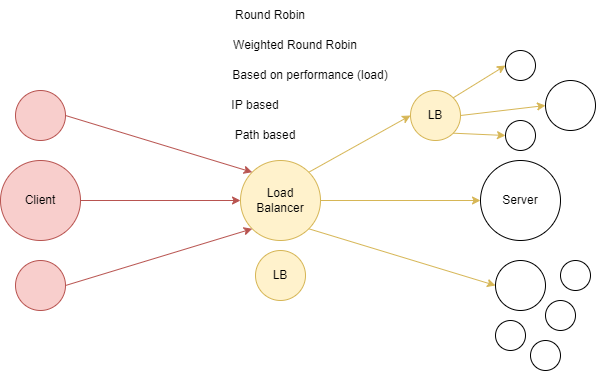

The diagram above was exported from draw.io. Its source (the exported page's mxGraphModel, read from the mxfile embedded in the PNG):
<mxGraphModel dx="865" dy="456" grid="1" gridSize="10" guides="1" tooltips="1" connect="1" arrows="1" fold="1" page="1" pageScale="1" pageWidth="827" pageHeight="1169" math="0" shadow="0">
  <root>
    <mxCell id="0" />
    <mxCell id="1" parent="0" />
    <mxCell id="kLCMKkJGJ6duG5Muih8a-11" style="edgeStyle=orthogonalEdgeStyle;rounded=0;orthogonalLoop=1;jettySize=auto;html=1;entryX=0;entryY=0.5;entryDx=0;entryDy=0;fillColor=#f8cecc;strokeColor=#b85450;" edge="1" parent="1" source="kLCMKkJGJ6duG5Muih8a-1" target="kLCMKkJGJ6duG5Muih8a-3">
      <mxGeometry relative="1" as="geometry" />
    </mxCell>
    <mxCell id="kLCMKkJGJ6duG5Muih8a-1" value="Client" style="ellipse;whiteSpace=wrap;html=1;aspect=fixed;fillColor=#f8cecc;strokeColor=#b85450;" vertex="1" parent="1">
      <mxGeometry x="40" y="200" width="80" height="80" as="geometry" />
    </mxCell>
    <mxCell id="kLCMKkJGJ6duG5Muih8a-2" value="Server" style="ellipse;whiteSpace=wrap;html=1;aspect=fixed;" vertex="1" parent="1">
      <mxGeometry x="520" y="200" width="80" height="80" as="geometry" />
    </mxCell>
    <mxCell id="kLCMKkJGJ6duG5Muih8a-15" style="edgeStyle=orthogonalEdgeStyle;rounded=0;orthogonalLoop=1;jettySize=auto;html=1;entryX=0;entryY=0.5;entryDx=0;entryDy=0;fillColor=#fff2cc;strokeColor=#d6b656;" edge="1" parent="1" source="kLCMKkJGJ6duG5Muih8a-3" target="kLCMKkJGJ6duG5Muih8a-2">
      <mxGeometry relative="1" as="geometry" />
    </mxCell>
    <mxCell id="kLCMKkJGJ6duG5Muih8a-3" value="Load&lt;br&gt;Balancer" style="ellipse;whiteSpace=wrap;html=1;aspect=fixed;fillColor=#fff2cc;strokeColor=#d6b656;" vertex="1" parent="1">
      <mxGeometry x="280" y="200" width="80" height="80" as="geometry" />
    </mxCell>
    <mxCell id="kLCMKkJGJ6duG5Muih8a-4" value="" style="ellipse;whiteSpace=wrap;html=1;aspect=fixed;fillColor=#f8cecc;strokeColor=#b85450;" vertex="1" parent="1">
      <mxGeometry x="55" y="130" width="50" height="50" as="geometry" />
    </mxCell>
    <mxCell id="kLCMKkJGJ6duG5Muih8a-5" value="" style="ellipse;whiteSpace=wrap;html=1;aspect=fixed;fillColor=#f8cecc;strokeColor=#b85450;" vertex="1" parent="1">
      <mxGeometry x="55" y="300" width="50" height="50" as="geometry" />
    </mxCell>
    <mxCell id="kLCMKkJGJ6duG5Muih8a-7" value="" style="ellipse;whiteSpace=wrap;html=1;aspect=fixed;" vertex="1" parent="1">
      <mxGeometry x="535" y="300" width="50" height="50" as="geometry" />
    </mxCell>
    <mxCell id="kLCMKkJGJ6duG5Muih8a-9" value="LB" style="ellipse;whiteSpace=wrap;html=1;aspect=fixed;fillColor=#fff2cc;strokeColor=#d6b656;" vertex="1" parent="1">
      <mxGeometry x="450" y="130" width="50" height="50" as="geometry" />
    </mxCell>
    <mxCell id="kLCMKkJGJ6duG5Muih8a-10" value="" style="endArrow=classic;html=1;rounded=0;exitX=1;exitY=0.5;exitDx=0;exitDy=0;entryX=0;entryY=0;entryDx=0;entryDy=0;fillColor=#f8cecc;strokeColor=#b85450;" edge="1" parent="1" source="kLCMKkJGJ6duG5Muih8a-4" target="kLCMKkJGJ6duG5Muih8a-3">
      <mxGeometry width="50" height="50" relative="1" as="geometry">
        <mxPoint x="370" y="300" as="sourcePoint" />
        <mxPoint x="420" y="250" as="targetPoint" />
      </mxGeometry>
    </mxCell>
    <mxCell id="kLCMKkJGJ6duG5Muih8a-12" value="" style="endArrow=classic;html=1;rounded=0;exitX=1;exitY=0.5;exitDx=0;exitDy=0;entryX=0;entryY=1;entryDx=0;entryDy=0;fillColor=#f8cecc;strokeColor=#b85450;" edge="1" parent="1" source="kLCMKkJGJ6duG5Muih8a-5" target="kLCMKkJGJ6duG5Muih8a-3">
      <mxGeometry width="50" height="50" relative="1" as="geometry">
        <mxPoint x="370" y="300" as="sourcePoint" />
        <mxPoint x="420" y="250" as="targetPoint" />
      </mxGeometry>
    </mxCell>
    <mxCell id="kLCMKkJGJ6duG5Muih8a-14" value="" style="endArrow=classic;html=1;rounded=0;exitX=1;exitY=0;exitDx=0;exitDy=0;entryX=0;entryY=0.5;entryDx=0;entryDy=0;fillColor=#fff2cc;strokeColor=#d6b656;" edge="1" parent="1" source="kLCMKkJGJ6duG5Muih8a-3" target="kLCMKkJGJ6duG5Muih8a-9">
      <mxGeometry width="50" height="50" relative="1" as="geometry">
        <mxPoint x="370" y="300" as="sourcePoint" />
        <mxPoint x="420" y="250" as="targetPoint" />
      </mxGeometry>
    </mxCell>
    <mxCell id="kLCMKkJGJ6duG5Muih8a-16" value="" style="endArrow=classic;html=1;rounded=0;exitX=1;exitY=1;exitDx=0;exitDy=0;entryX=0;entryY=0.5;entryDx=0;entryDy=0;fillColor=#fff2cc;strokeColor=#d6b656;" edge="1" parent="1" source="kLCMKkJGJ6duG5Muih8a-3" target="kLCMKkJGJ6duG5Muih8a-7">
      <mxGeometry width="50" height="50" relative="1" as="geometry">
        <mxPoint x="370" y="300" as="sourcePoint" />
        <mxPoint x="420" y="250" as="targetPoint" />
      </mxGeometry>
    </mxCell>
    <mxCell id="kLCMKkJGJ6duG5Muih8a-18" value="" style="ellipse;whiteSpace=wrap;html=1;aspect=fixed;" vertex="1" parent="1">
      <mxGeometry x="600" y="300" width="30" height="30" as="geometry" />
    </mxCell>
    <mxCell id="kLCMKkJGJ6duG5Muih8a-19" value="" style="ellipse;whiteSpace=wrap;html=1;aspect=fixed;" vertex="1" parent="1">
      <mxGeometry x="585" y="340" width="30" height="30" as="geometry" />
    </mxCell>
    <mxCell id="kLCMKkJGJ6duG5Muih8a-20" value="" style="ellipse;whiteSpace=wrap;html=1;aspect=fixed;" vertex="1" parent="1">
      <mxGeometry x="535" y="360" width="30" height="30" as="geometry" />
    </mxCell>
    <mxCell id="kLCMKkJGJ6duG5Muih8a-21" value="" style="ellipse;whiteSpace=wrap;html=1;aspect=fixed;" vertex="1" parent="1">
      <mxGeometry x="570" y="380" width="30" height="30" as="geometry" />
    </mxCell>
    <mxCell id="kLCMKkJGJ6duG5Muih8a-22" value="Round Robin" style="text;html=1;strokeColor=none;fillColor=none;align=center;verticalAlign=middle;whiteSpace=wrap;rounded=0;" vertex="1" parent="1">
      <mxGeometry x="270" y="40" width="80" height="30" as="geometry" />
    </mxCell>
    <mxCell id="kLCMKkJGJ6duG5Muih8a-23" value="Weighted Round Robin" style="text;html=1;strokeColor=none;fillColor=none;align=center;verticalAlign=middle;whiteSpace=wrap;rounded=0;" vertex="1" parent="1">
      <mxGeometry x="270" y="70" width="130" height="30" as="geometry" />
    </mxCell>
    <mxCell id="kLCMKkJGJ6duG5Muih8a-24" value="Based on performance (load)" style="text;html=1;strokeColor=none;fillColor=none;align=center;verticalAlign=middle;whiteSpace=wrap;rounded=0;" vertex="1" parent="1">
      <mxGeometry x="270" y="100" width="160" height="30" as="geometry" />
    </mxCell>
    <mxCell id="kLCMKkJGJ6duG5Muih8a-25" value="IP based" style="text;html=1;strokeColor=none;fillColor=none;align=center;verticalAlign=middle;whiteSpace=wrap;rounded=0;" vertex="1" parent="1">
      <mxGeometry x="270" y="130" width="50" height="30" as="geometry" />
    </mxCell>
    <mxCell id="kLCMKkJGJ6duG5Muih8a-26" value="Path based" style="text;html=1;strokeColor=none;fillColor=none;align=center;verticalAlign=middle;whiteSpace=wrap;rounded=0;" vertex="1" parent="1">
      <mxGeometry x="270" y="160" width="70" height="30" as="geometry" />
    </mxCell>
    <mxCell id="kLCMKkJGJ6duG5Muih8a-27" value="LB" style="ellipse;whiteSpace=wrap;html=1;aspect=fixed;fillColor=#fff2cc;strokeColor=#d6b656;" vertex="1" parent="1">
      <mxGeometry x="295" y="290" width="50" height="50" as="geometry" />
    </mxCell>
    <mxCell id="kLCMKkJGJ6duG5Muih8a-28" value="" style="ellipse;whiteSpace=wrap;html=1;aspect=fixed;" vertex="1" parent="1">
      <mxGeometry x="545" y="90" width="30" height="30" as="geometry" />
    </mxCell>
    <mxCell id="kLCMKkJGJ6duG5Muih8a-29" value="" style="ellipse;whiteSpace=wrap;html=1;aspect=fixed;" vertex="1" parent="1">
      <mxGeometry x="545" y="160" width="30" height="30" as="geometry" />
    </mxCell>
    <mxCell id="kLCMKkJGJ6duG5Muih8a-30" value="" style="endArrow=classic;html=1;rounded=0;entryX=0;entryY=0.5;entryDx=0;entryDy=0;exitX=1;exitY=0;exitDx=0;exitDy=0;fillColor=#fff2cc;strokeColor=#d6b656;" edge="1" parent="1" source="kLCMKkJGJ6duG5Muih8a-9" target="kLCMKkJGJ6duG5Muih8a-28">
      <mxGeometry width="50" height="50" relative="1" as="geometry">
        <mxPoint x="370" y="260" as="sourcePoint" />
        <mxPoint x="420" y="210" as="targetPoint" />
      </mxGeometry>
    </mxCell>
    <mxCell id="kLCMKkJGJ6duG5Muih8a-31" value="" style="endArrow=classic;html=1;rounded=0;entryX=0;entryY=0.5;entryDx=0;entryDy=0;exitX=1;exitY=1;exitDx=0;exitDy=0;fillColor=#fff2cc;strokeColor=#d6b656;" edge="1" parent="1" source="kLCMKkJGJ6duG5Muih8a-9" target="kLCMKkJGJ6duG5Muih8a-29">
      <mxGeometry width="50" height="50" relative="1" as="geometry">
        <mxPoint x="370" y="260" as="sourcePoint" />
        <mxPoint x="420" y="210" as="targetPoint" />
      </mxGeometry>
    </mxCell>
    <mxCell id="kLCMKkJGJ6duG5Muih8a-33" value="" style="ellipse;whiteSpace=wrap;html=1;aspect=fixed;" vertex="1" parent="1">
      <mxGeometry x="585" y="120" width="50" height="50" as="geometry" />
    </mxCell>
    <mxCell id="kLCMKkJGJ6duG5Muih8a-34" value="" style="endArrow=classic;html=1;rounded=0;entryX=0;entryY=0.5;entryDx=0;entryDy=0;exitX=1;exitY=0.5;exitDx=0;exitDy=0;fillColor=#fff2cc;strokeColor=#d6b656;" edge="1" parent="1" source="kLCMKkJGJ6duG5Muih8a-9" target="kLCMKkJGJ6duG5Muih8a-33">
      <mxGeometry width="50" height="50" relative="1" as="geometry">
        <mxPoint x="370" y="260" as="sourcePoint" />
        <mxPoint x="420" y="210" as="targetPoint" />
      </mxGeometry>
    </mxCell>
  </root>
</mxGraphModel>